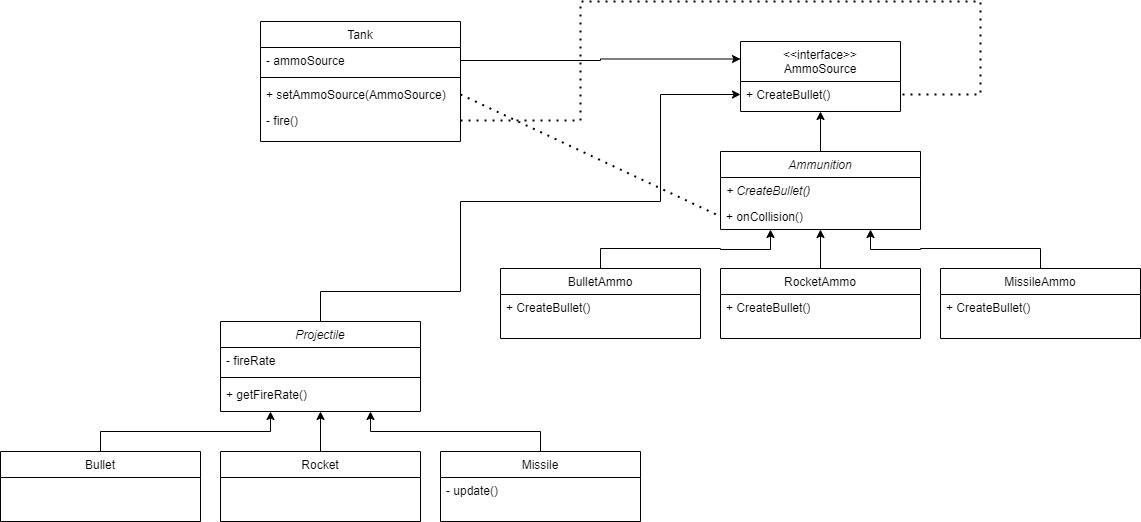

The diagram above was exported from draw.io. Its source (the exported page's mxGraphModel, read from the mxfile embedded in the PNG):
<mxGraphModel dx="1990" dy="1425" grid="1" gridSize="10" guides="1" tooltips="1" connect="1" arrows="1" fold="1" page="1" pageScale="1" pageWidth="827" pageHeight="1169" math="0" shadow="0">
  <root>
    <mxCell id="WIyWlLk6GJQsqaUBKTNV-0" />
    <mxCell id="WIyWlLk6GJQsqaUBKTNV-1" parent="WIyWlLk6GJQsqaUBKTNV-0" />
    <mxCell id="zkfFHV4jXpPFQw0GAbJ--6" value="Tank" style="swimlane;fontStyle=0;align=center;verticalAlign=top;childLayout=stackLayout;horizontal=1;startSize=26;horizontalStack=0;resizeParent=1;resizeLast=0;collapsible=1;marginBottom=0;rounded=0;shadow=0;strokeWidth=1;" parent="WIyWlLk6GJQsqaUBKTNV-1" vertex="1">
      <mxGeometry x="-200" y="60" width="200" height="120" as="geometry">
        <mxRectangle x="130" y="380" width="160" height="26" as="alternateBounds" />
      </mxGeometry>
    </mxCell>
    <mxCell id="zkfFHV4jXpPFQw0GAbJ--7" value="- ammoSource" style="text;align=left;verticalAlign=top;spacingLeft=4;spacingRight=4;overflow=hidden;rotatable=0;points=[[0,0.5],[1,0.5]];portConstraint=eastwest;" parent="zkfFHV4jXpPFQw0GAbJ--6" vertex="1">
      <mxGeometry y="26" width="200" height="26" as="geometry" />
    </mxCell>
    <mxCell id="zkfFHV4jXpPFQw0GAbJ--9" value="" style="line;html=1;strokeWidth=1;align=left;verticalAlign=middle;spacingTop=-1;spacingLeft=3;spacingRight=3;rotatable=0;labelPosition=right;points=[];portConstraint=eastwest;" parent="zkfFHV4jXpPFQw0GAbJ--6" vertex="1">
      <mxGeometry y="52" width="200" height="8" as="geometry" />
    </mxCell>
    <mxCell id="zkfFHV4jXpPFQw0GAbJ--10" value="+ setAmmoSource(AmmoSource)" style="text;align=left;verticalAlign=top;spacingLeft=4;spacingRight=4;overflow=hidden;rotatable=0;points=[[0,0.5],[1,0.5]];portConstraint=eastwest;fontStyle=0" parent="zkfFHV4jXpPFQw0GAbJ--6" vertex="1">
      <mxGeometry y="60" width="200" height="26" as="geometry" />
    </mxCell>
    <mxCell id="zkfFHV4jXpPFQw0GAbJ--11" value="- fire()" style="text;align=left;verticalAlign=top;spacingLeft=4;spacingRight=4;overflow=hidden;rotatable=0;points=[[0,0.5],[1,0.5]];portConstraint=eastwest;" parent="zkfFHV4jXpPFQw0GAbJ--6" vertex="1">
      <mxGeometry y="86" width="200" height="26" as="geometry" />
    </mxCell>
    <mxCell id="zkfFHV4jXpPFQw0GAbJ--13" value="&lt;&lt;interface&gt;&gt;&#10;AmmoSource" style="swimlane;fontStyle=0;align=center;verticalAlign=top;childLayout=stackLayout;horizontal=1;startSize=40;horizontalStack=0;resizeParent=1;resizeLast=0;collapsible=1;marginBottom=0;rounded=0;shadow=0;strokeWidth=1;" parent="WIyWlLk6GJQsqaUBKTNV-1" vertex="1">
      <mxGeometry x="280" y="80" width="160" height="70" as="geometry">
        <mxRectangle x="340" y="380" width="170" height="26" as="alternateBounds" />
      </mxGeometry>
    </mxCell>
    <mxCell id="zkfFHV4jXpPFQw0GAbJ--14" value="+ CreateBullet()" style="text;align=left;verticalAlign=top;spacingLeft=4;spacingRight=4;overflow=hidden;rotatable=0;points=[[0,0.5],[1,0.5]];portConstraint=eastwest;" parent="zkfFHV4jXpPFQw0GAbJ--13" vertex="1">
      <mxGeometry y="40" width="160" height="26" as="geometry" />
    </mxCell>
    <mxCell id="nIwLk2P59LZgGloPBG9m-18" style="edgeStyle=orthogonalEdgeStyle;rounded=0;orthogonalLoop=1;jettySize=auto;html=1;exitX=0.5;exitY=0;exitDx=0;exitDy=0;entryX=0.5;entryY=1;entryDx=0;entryDy=0;" edge="1" parent="WIyWlLk6GJQsqaUBKTNV-1" source="nIwLk2P59LZgGloPBG9m-1" target="zkfFHV4jXpPFQw0GAbJ--13">
      <mxGeometry relative="1" as="geometry" />
    </mxCell>
    <mxCell id="nIwLk2P59LZgGloPBG9m-1" value="Ammunition" style="swimlane;fontStyle=2;align=center;verticalAlign=top;childLayout=stackLayout;horizontal=1;startSize=26;horizontalStack=0;resizeParent=1;resizeLast=0;collapsible=1;marginBottom=0;rounded=0;shadow=0;strokeWidth=1;" vertex="1" parent="WIyWlLk6GJQsqaUBKTNV-1">
      <mxGeometry x="260" y="190" width="200" height="78" as="geometry">
        <mxRectangle x="130" y="380" width="160" height="26" as="alternateBounds" />
      </mxGeometry>
    </mxCell>
    <mxCell id="nIwLk2P59LZgGloPBG9m-4" value="+ CreateBullet()" style="text;align=left;verticalAlign=top;spacingLeft=4;spacingRight=4;overflow=hidden;rotatable=0;points=[[0,0.5],[1,0.5]];portConstraint=eastwest;fontStyle=2" vertex="1" parent="nIwLk2P59LZgGloPBG9m-1">
      <mxGeometry y="26" width="200" height="26" as="geometry" />
    </mxCell>
    <mxCell id="nIwLk2P59LZgGloPBG9m-22" value="+ onCollision()" style="text;align=left;verticalAlign=top;spacingLeft=4;spacingRight=4;overflow=hidden;rotatable=0;points=[[0,0.5],[1,0.5]];portConstraint=eastwest;fontStyle=0" vertex="1" parent="nIwLk2P59LZgGloPBG9m-1">
      <mxGeometry y="52" width="200" height="26" as="geometry" />
    </mxCell>
    <mxCell id="nIwLk2P59LZgGloPBG9m-15" style="edgeStyle=orthogonalEdgeStyle;rounded=0;orthogonalLoop=1;jettySize=auto;html=1;exitX=0.5;exitY=0;exitDx=0;exitDy=0;entryX=0.25;entryY=1;entryDx=0;entryDy=0;" edge="1" parent="WIyWlLk6GJQsqaUBKTNV-1" source="nIwLk2P59LZgGloPBG9m-6" target="nIwLk2P59LZgGloPBG9m-1">
      <mxGeometry relative="1" as="geometry" />
    </mxCell>
    <mxCell id="nIwLk2P59LZgGloPBG9m-6" value="BulletAmmo" style="swimlane;fontStyle=0;align=center;verticalAlign=top;childLayout=stackLayout;horizontal=1;startSize=26;horizontalStack=0;resizeParent=1;resizeLast=0;collapsible=1;marginBottom=0;rounded=0;shadow=0;strokeWidth=1;" vertex="1" parent="WIyWlLk6GJQsqaUBKTNV-1">
      <mxGeometry x="40" y="307" width="200" height="70" as="geometry">
        <mxRectangle x="130" y="380" width="160" height="26" as="alternateBounds" />
      </mxGeometry>
    </mxCell>
    <mxCell id="nIwLk2P59LZgGloPBG9m-7" value="+ CreateBullet()" style="text;align=left;verticalAlign=top;spacingLeft=4;spacingRight=4;overflow=hidden;rotatable=0;points=[[0,0.5],[1,0.5]];portConstraint=eastwest;fontStyle=0" vertex="1" parent="nIwLk2P59LZgGloPBG9m-6">
      <mxGeometry y="26" width="200" height="26" as="geometry" />
    </mxCell>
    <mxCell id="nIwLk2P59LZgGloPBG9m-17" style="edgeStyle=orthogonalEdgeStyle;rounded=0;orthogonalLoop=1;jettySize=auto;html=1;exitX=0.5;exitY=0;exitDx=0;exitDy=0;entryX=0.75;entryY=1;entryDx=0;entryDy=0;" edge="1" parent="WIyWlLk6GJQsqaUBKTNV-1" source="nIwLk2P59LZgGloPBG9m-10" target="nIwLk2P59LZgGloPBG9m-1">
      <mxGeometry relative="1" as="geometry" />
    </mxCell>
    <mxCell id="nIwLk2P59LZgGloPBG9m-10" value="MissileAmmo" style="swimlane;fontStyle=0;align=center;verticalAlign=top;childLayout=stackLayout;horizontal=1;startSize=26;horizontalStack=0;resizeParent=1;resizeLast=0;collapsible=1;marginBottom=0;rounded=0;shadow=0;strokeWidth=1;" vertex="1" parent="WIyWlLk6GJQsqaUBKTNV-1">
      <mxGeometry x="480" y="307" width="200" height="70" as="geometry">
        <mxRectangle x="130" y="380" width="160" height="26" as="alternateBounds" />
      </mxGeometry>
    </mxCell>
    <mxCell id="nIwLk2P59LZgGloPBG9m-11" value="+ CreateBullet()" style="text;align=left;verticalAlign=top;spacingLeft=4;spacingRight=4;overflow=hidden;rotatable=0;points=[[0,0.5],[1,0.5]];portConstraint=eastwest;fontStyle=0" vertex="1" parent="nIwLk2P59LZgGloPBG9m-10">
      <mxGeometry y="26" width="200" height="26" as="geometry" />
    </mxCell>
    <mxCell id="nIwLk2P59LZgGloPBG9m-16" style="edgeStyle=orthogonalEdgeStyle;rounded=0;orthogonalLoop=1;jettySize=auto;html=1;exitX=0.5;exitY=0;exitDx=0;exitDy=0;entryX=0.5;entryY=1;entryDx=0;entryDy=0;" edge="1" parent="WIyWlLk6GJQsqaUBKTNV-1" source="nIwLk2P59LZgGloPBG9m-12" target="nIwLk2P59LZgGloPBG9m-1">
      <mxGeometry relative="1" as="geometry" />
    </mxCell>
    <mxCell id="nIwLk2P59LZgGloPBG9m-12" value="RocketAmmo" style="swimlane;fontStyle=0;align=center;verticalAlign=top;childLayout=stackLayout;horizontal=1;startSize=26;horizontalStack=0;resizeParent=1;resizeLast=0;collapsible=1;marginBottom=0;rounded=0;shadow=0;strokeWidth=1;" vertex="1" parent="WIyWlLk6GJQsqaUBKTNV-1">
      <mxGeometry x="260" y="307" width="200" height="70" as="geometry">
        <mxRectangle x="130" y="380" width="160" height="26" as="alternateBounds" />
      </mxGeometry>
    </mxCell>
    <mxCell id="nIwLk2P59LZgGloPBG9m-13" value="+ CreateBullet()" style="text;align=left;verticalAlign=top;spacingLeft=4;spacingRight=4;overflow=hidden;rotatable=0;points=[[0,0.5],[1,0.5]];portConstraint=eastwest;fontStyle=0" vertex="1" parent="nIwLk2P59LZgGloPBG9m-12">
      <mxGeometry y="26" width="200" height="26" as="geometry" />
    </mxCell>
    <mxCell id="nIwLk2P59LZgGloPBG9m-19" style="edgeStyle=orthogonalEdgeStyle;rounded=0;orthogonalLoop=1;jettySize=auto;html=1;exitX=1;exitY=0.5;exitDx=0;exitDy=0;entryX=0;entryY=0.25;entryDx=0;entryDy=0;" edge="1" parent="WIyWlLk6GJQsqaUBKTNV-1" source="zkfFHV4jXpPFQw0GAbJ--7" target="zkfFHV4jXpPFQw0GAbJ--13">
      <mxGeometry relative="1" as="geometry" />
    </mxCell>
    <mxCell id="nIwLk2P59LZgGloPBG9m-48" style="edgeStyle=orthogonalEdgeStyle;rounded=0;orthogonalLoop=1;jettySize=auto;html=1;exitX=0.5;exitY=0;exitDx=0;exitDy=0;entryX=0;entryY=0.5;entryDx=0;entryDy=0;" edge="1" parent="WIyWlLk6GJQsqaUBKTNV-1" source="nIwLk2P59LZgGloPBG9m-28" target="zkfFHV4jXpPFQw0GAbJ--14">
      <mxGeometry relative="1" as="geometry">
        <Array as="points">
          <mxPoint x="-140" y="330" />
          <mxPoint y="330" />
          <mxPoint y="240" />
          <mxPoint x="200" y="240" />
          <mxPoint x="200" y="133" />
        </Array>
      </mxGeometry>
    </mxCell>
    <mxCell id="nIwLk2P59LZgGloPBG9m-28" value="Projectile" style="swimlane;fontStyle=2;align=center;verticalAlign=top;childLayout=stackLayout;horizontal=1;startSize=26;horizontalStack=0;resizeParent=1;resizeLast=0;collapsible=1;marginBottom=0;rounded=0;shadow=0;strokeWidth=1;" vertex="1" parent="WIyWlLk6GJQsqaUBKTNV-1">
      <mxGeometry x="-240" y="360" width="200" height="90" as="geometry">
        <mxRectangle x="130" y="380" width="160" height="26" as="alternateBounds" />
      </mxGeometry>
    </mxCell>
    <mxCell id="nIwLk2P59LZgGloPBG9m-29" value="- fireRate" style="text;align=left;verticalAlign=top;spacingLeft=4;spacingRight=4;overflow=hidden;rotatable=0;points=[[0,0.5],[1,0.5]];portConstraint=eastwest;" vertex="1" parent="nIwLk2P59LZgGloPBG9m-28">
      <mxGeometry y="26" width="200" height="26" as="geometry" />
    </mxCell>
    <mxCell id="nIwLk2P59LZgGloPBG9m-30" value="" style="line;html=1;strokeWidth=1;align=left;verticalAlign=middle;spacingTop=-1;spacingLeft=3;spacingRight=3;rotatable=0;labelPosition=right;points=[];portConstraint=eastwest;" vertex="1" parent="nIwLk2P59LZgGloPBG9m-28">
      <mxGeometry y="52" width="200" height="8" as="geometry" />
    </mxCell>
    <mxCell id="nIwLk2P59LZgGloPBG9m-31" value="+ getFireRate()" style="text;align=left;verticalAlign=top;spacingLeft=4;spacingRight=4;overflow=hidden;rotatable=0;points=[[0,0.5],[1,0.5]];portConstraint=eastwest;fontStyle=0" vertex="1" parent="nIwLk2P59LZgGloPBG9m-28">
      <mxGeometry y="60" width="200" height="26" as="geometry" />
    </mxCell>
    <mxCell id="nIwLk2P59LZgGloPBG9m-41" style="edgeStyle=orthogonalEdgeStyle;rounded=0;orthogonalLoop=1;jettySize=auto;html=1;exitX=0.5;exitY=0;exitDx=0;exitDy=0;entryX=0.25;entryY=1;entryDx=0;entryDy=0;" edge="1" parent="WIyWlLk6GJQsqaUBKTNV-1" source="nIwLk2P59LZgGloPBG9m-33" target="nIwLk2P59LZgGloPBG9m-28">
      <mxGeometry relative="1" as="geometry" />
    </mxCell>
    <mxCell id="nIwLk2P59LZgGloPBG9m-33" value="Bullet" style="swimlane;fontStyle=0;align=center;verticalAlign=top;childLayout=stackLayout;horizontal=1;startSize=26;horizontalStack=0;resizeParent=1;resizeLast=0;collapsible=1;marginBottom=0;rounded=0;shadow=0;strokeWidth=1;" vertex="1" parent="WIyWlLk6GJQsqaUBKTNV-1">
      <mxGeometry x="-460" y="490" width="200" height="70" as="geometry">
        <mxRectangle x="130" y="380" width="160" height="26" as="alternateBounds" />
      </mxGeometry>
    </mxCell>
    <mxCell id="nIwLk2P59LZgGloPBG9m-42" style="edgeStyle=orthogonalEdgeStyle;rounded=0;orthogonalLoop=1;jettySize=auto;html=1;exitX=0.5;exitY=0;exitDx=0;exitDy=0;entryX=0.5;entryY=1;entryDx=0;entryDy=0;" edge="1" parent="WIyWlLk6GJQsqaUBKTNV-1" source="nIwLk2P59LZgGloPBG9m-35" target="nIwLk2P59LZgGloPBG9m-28">
      <mxGeometry relative="1" as="geometry" />
    </mxCell>
    <mxCell id="nIwLk2P59LZgGloPBG9m-35" value="Rocket" style="swimlane;fontStyle=0;align=center;verticalAlign=top;childLayout=stackLayout;horizontal=1;startSize=26;horizontalStack=0;resizeParent=1;resizeLast=0;collapsible=1;marginBottom=0;rounded=0;shadow=0;strokeWidth=1;" vertex="1" parent="WIyWlLk6GJQsqaUBKTNV-1">
      <mxGeometry x="-240" y="490" width="200" height="70" as="geometry">
        <mxRectangle x="130" y="380" width="160" height="26" as="alternateBounds" />
      </mxGeometry>
    </mxCell>
    <mxCell id="nIwLk2P59LZgGloPBG9m-43" style="edgeStyle=orthogonalEdgeStyle;rounded=0;orthogonalLoop=1;jettySize=auto;html=1;exitX=0.5;exitY=0;exitDx=0;exitDy=0;entryX=0.75;entryY=1;entryDx=0;entryDy=0;" edge="1" parent="WIyWlLk6GJQsqaUBKTNV-1" source="nIwLk2P59LZgGloPBG9m-37" target="nIwLk2P59LZgGloPBG9m-28">
      <mxGeometry relative="1" as="geometry" />
    </mxCell>
    <mxCell id="nIwLk2P59LZgGloPBG9m-37" value="Missile" style="swimlane;fontStyle=0;align=center;verticalAlign=top;childLayout=stackLayout;horizontal=1;startSize=26;horizontalStack=0;resizeParent=1;resizeLast=0;collapsible=1;marginBottom=0;rounded=0;shadow=0;strokeWidth=1;" vertex="1" parent="WIyWlLk6GJQsqaUBKTNV-1">
      <mxGeometry x="-20" y="490" width="200" height="70" as="geometry">
        <mxRectangle x="130" y="380" width="160" height="26" as="alternateBounds" />
      </mxGeometry>
    </mxCell>
    <mxCell id="nIwLk2P59LZgGloPBG9m-38" value="- update()" style="text;align=left;verticalAlign=top;spacingLeft=4;spacingRight=4;overflow=hidden;rotatable=0;points=[[0,0.5],[1,0.5]];portConstraint=eastwest;fontStyle=0" vertex="1" parent="nIwLk2P59LZgGloPBG9m-37">
      <mxGeometry y="26" width="200" height="26" as="geometry" />
    </mxCell>
    <mxCell id="nIwLk2P59LZgGloPBG9m-49" value="" style="endArrow=none;dashed=1;html=1;dashPattern=1 3;strokeWidth=2;rounded=0;entryX=0;entryY=0.5;entryDx=0;entryDy=0;exitX=1;exitY=0.5;exitDx=0;exitDy=0;" edge="1" parent="WIyWlLk6GJQsqaUBKTNV-1" source="zkfFHV4jXpPFQw0GAbJ--10" target="nIwLk2P59LZgGloPBG9m-22">
      <mxGeometry width="50" height="50" relative="1" as="geometry">
        <mxPoint x="-290" y="270" as="sourcePoint" />
        <mxPoint x="-240" y="220" as="targetPoint" />
      </mxGeometry>
    </mxCell>
    <mxCell id="nIwLk2P59LZgGloPBG9m-50" value="" style="endArrow=none;dashed=1;html=1;dashPattern=1 3;strokeWidth=2;rounded=0;entryX=1;entryY=0.5;entryDx=0;entryDy=0;exitX=1;exitY=0.5;exitDx=0;exitDy=0;" edge="1" parent="WIyWlLk6GJQsqaUBKTNV-1" source="zkfFHV4jXpPFQw0GAbJ--11" target="zkfFHV4jXpPFQw0GAbJ--14">
      <mxGeometry width="50" height="50" relative="1" as="geometry">
        <mxPoint x="10" y="159" as="sourcePoint" />
        <mxPoint x="110" y="150" as="targetPoint" />
        <Array as="points">
          <mxPoint x="120" y="159" />
          <mxPoint x="120" y="40" />
          <mxPoint x="520" y="40" />
          <mxPoint x="520" y="133" />
        </Array>
      </mxGeometry>
    </mxCell>
  </root>
</mxGraphModel>